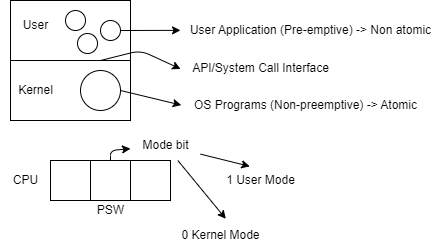

The diagram above was exported from draw.io. Its source (the exported page's mxGraphModel, read from the mxfile embedded in the PNG):
<mxGraphModel dx="165" dy="244" grid="1" gridSize="10" guides="1" tooltips="1" connect="1" arrows="1" fold="1" page="1" pageScale="1" pageWidth="850" pageHeight="1100" math="0" shadow="0">
  <root>
    <mxCell id="0" />
    <mxCell id="1" parent="0" />
    <mxCell id="2" value="" style="rounded=0;whiteSpace=wrap;html=1;" vertex="1" parent="1">
      <mxGeometry x="80" y="120" width="120" height="60" as="geometry" />
    </mxCell>
    <mxCell id="10" style="edgeStyle=none;html=1;exitX=1;exitY=0.5;exitDx=0;exitDy=0;" edge="1" parent="1" source="8">
      <mxGeometry relative="1" as="geometry">
        <mxPoint x="250" y="149.85714285714283" as="targetPoint" />
      </mxGeometry>
    </mxCell>
    <mxCell id="12" style="edgeStyle=none;html=1;exitX=0.75;exitY=1;exitDx=0;exitDy=0;entryX=0.001;entryY=0.516;entryDx=0;entryDy=0;entryPerimeter=0;" edge="1" parent="1" source="2" target="13">
      <mxGeometry relative="1" as="geometry">
        <mxPoint x="240" y="180" as="targetPoint" />
        <mxPoint x="220" y="165" as="sourcePoint" />
        <Array as="points">
          <mxPoint x="210" y="170" />
        </Array>
      </mxGeometry>
    </mxCell>
    <mxCell id="3" value="" style="rounded=0;whiteSpace=wrap;html=1;" vertex="1" parent="1">
      <mxGeometry x="80" y="180" width="120" height="60" as="geometry" />
    </mxCell>
    <mxCell id="4" value="User" style="text;html=1;align=center;verticalAlign=middle;resizable=0;points=[];autosize=1;strokeColor=none;fillColor=none;" vertex="1" parent="1">
      <mxGeometry x="80" y="130" width="50" height="30" as="geometry" />
    </mxCell>
    <mxCell id="5" value="Kernel" style="text;html=1;align=center;verticalAlign=middle;resizable=0;points=[];autosize=1;strokeColor=none;fillColor=none;" vertex="1" parent="1">
      <mxGeometry x="75" y="195" width="60" height="30" as="geometry" />
    </mxCell>
    <mxCell id="15" style="edgeStyle=none;html=1;exitX=1;exitY=0.5;exitDx=0;exitDy=0;entryX=0.003;entryY=0.487;entryDx=0;entryDy=0;entryPerimeter=0;" edge="1" parent="1" source="6" target="16">
      <mxGeometry relative="1" as="geometry">
        <mxPoint x="250" y="220" as="targetPoint" />
      </mxGeometry>
    </mxCell>
    <mxCell id="6" value="" style="ellipse;whiteSpace=wrap;html=1;aspect=fixed;" vertex="1" parent="1">
      <mxGeometry x="150" y="190" width="40" height="40" as="geometry" />
    </mxCell>
    <mxCell id="7" value="" style="ellipse;whiteSpace=wrap;html=1;aspect=fixed;" vertex="1" parent="1">
      <mxGeometry x="135" y="130" width="20" height="20" as="geometry" />
    </mxCell>
    <mxCell id="8" value="" style="ellipse;whiteSpace=wrap;html=1;aspect=fixed;" vertex="1" parent="1">
      <mxGeometry x="170" y="140" width="20" height="20" as="geometry" />
    </mxCell>
    <mxCell id="9" value="" style="ellipse;whiteSpace=wrap;html=1;aspect=fixed;" vertex="1" parent="1">
      <mxGeometry x="147" y="153" width="20" height="20" as="geometry" />
    </mxCell>
    <mxCell id="11" value="User Application (Pre-emptive) -&amp;gt; Non atomic" style="text;html=1;align=center;verticalAlign=middle;resizable=0;points=[];autosize=1;strokeColor=none;fillColor=none;" vertex="1" parent="1">
      <mxGeometry x="250" y="135" width="260" height="30" as="geometry" />
    </mxCell>
    <mxCell id="13" value="API/System Call Interface" style="text;html=1;align=center;verticalAlign=middle;resizable=0;points=[];autosize=1;strokeColor=none;fillColor=none;" vertex="1" parent="1">
      <mxGeometry x="250" y="173" width="160" height="30" as="geometry" />
    </mxCell>
    <mxCell id="16" value="OS Programs (Non-preemptive) -&amp;gt; Atomic" style="text;html=1;align=center;verticalAlign=middle;resizable=0;points=[];autosize=1;strokeColor=none;fillColor=none;" vertex="1" parent="1">
      <mxGeometry x="250" y="210" width="250" height="30" as="geometry" />
    </mxCell>
    <mxCell id="18" value="CPU" style="text;html=1;align=center;verticalAlign=middle;resizable=0;points=[];autosize=1;strokeColor=none;fillColor=none;" vertex="1" parent="1">
      <mxGeometry x="70" y="285" width="50" height="30" as="geometry" />
    </mxCell>
    <mxCell id="20" value="" style="whiteSpace=wrap;html=1;aspect=fixed;" vertex="1" parent="1">
      <mxGeometry x="120" y="280" width="40" height="40" as="geometry" />
    </mxCell>
    <mxCell id="25" style="edgeStyle=none;html=1;exitX=0.5;exitY=0;exitDx=0;exitDy=0;" edge="1" parent="1" source="21" target="24">
      <mxGeometry relative="1" as="geometry">
        <mxPoint x="170" y="260" as="targetPoint" />
        <Array as="points">
          <mxPoint x="180" y="270" />
        </Array>
      </mxGeometry>
    </mxCell>
    <mxCell id="21" value="" style="whiteSpace=wrap;html=1;aspect=fixed;" vertex="1" parent="1">
      <mxGeometry x="160" y="280" width="40" height="40" as="geometry" />
    </mxCell>
    <mxCell id="22" value="" style="whiteSpace=wrap;html=1;aspect=fixed;" vertex="1" parent="1">
      <mxGeometry x="200" y="280" width="40" height="40" as="geometry" />
    </mxCell>
    <mxCell id="23" value="PSW" style="text;html=1;align=center;verticalAlign=middle;resizable=0;points=[];autosize=1;strokeColor=none;fillColor=none;" vertex="1" parent="1">
      <mxGeometry x="155" y="315" width="50" height="30" as="geometry" />
    </mxCell>
    <mxCell id="27" style="edgeStyle=none;html=1;entryX=0.381;entryY=0.028;entryDx=0;entryDy=0;entryPerimeter=0;" edge="1" parent="1" source="24" target="26">
      <mxGeometry relative="1" as="geometry" />
    </mxCell>
    <mxCell id="29" style="edgeStyle=none;html=1;entryX=0.553;entryY=-0.056;entryDx=0;entryDy=0;entryPerimeter=0;" edge="1" parent="1" source="24" target="28">
      <mxGeometry relative="1" as="geometry" />
    </mxCell>
    <mxCell id="24" value="Mode bit" style="text;html=1;align=center;verticalAlign=middle;resizable=0;points=[];autosize=1;strokeColor=none;fillColor=none;" vertex="1" parent="1">
      <mxGeometry x="200" y="250" width="70" height="30" as="geometry" />
    </mxCell>
    <mxCell id="26" value="1 User Mode" style="text;html=1;align=center;verticalAlign=middle;resizable=0;points=[];autosize=1;strokeColor=none;fillColor=none;" vertex="1" parent="1">
      <mxGeometry x="285" y="285" width="90" height="30" as="geometry" />
    </mxCell>
    <mxCell id="28" value="0 Kernel Mode" style="text;html=1;align=center;verticalAlign=middle;resizable=0;points=[];autosize=1;strokeColor=none;fillColor=none;" vertex="1" parent="1">
      <mxGeometry x="240" y="340" width="100" height="30" as="geometry" />
    </mxCell>
  </root>
</mxGraphModel>